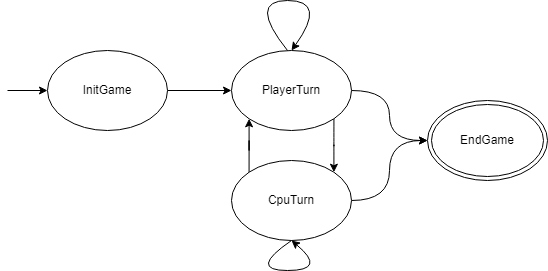

The diagram above was exported from draw.io. Its source (the exported page's mxGraphModel, read from the mxfile embedded in the PNG):
<mxGraphModel dx="753" dy="440" grid="1" gridSize="10" guides="1" tooltips="1" connect="1" arrows="1" fold="1" page="1" pageScale="1" pageWidth="827" pageHeight="1169" math="0" shadow="0">
  <root>
    <mxCell id="0" />
    <mxCell id="1" parent="0" />
    <mxCell id="pdpxPrhMid-IT7rclAIf-8" style="edgeStyle=orthogonalEdgeStyle;rounded=0;orthogonalLoop=1;jettySize=auto;html=1;" edge="1" parent="1" source="pdpxPrhMid-IT7rclAIf-1" target="pdpxPrhMid-IT7rclAIf-2">
      <mxGeometry relative="1" as="geometry" />
    </mxCell>
    <mxCell id="pdpxPrhMid-IT7rclAIf-1" value="InitGame" style="ellipse;whiteSpace=wrap;html=1;" vertex="1" parent="1">
      <mxGeometry x="170" y="220" width="120" height="80" as="geometry" />
    </mxCell>
    <mxCell id="pdpxPrhMid-IT7rclAIf-9" style="edgeStyle=orthogonalEdgeStyle;rounded=0;orthogonalLoop=1;jettySize=auto;html=1;exitX=1;exitY=1;exitDx=0;exitDy=0;entryX=1;entryY=0;entryDx=0;entryDy=0;curved=1;" edge="1" parent="1" source="pdpxPrhMid-IT7rclAIf-2" target="pdpxPrhMid-IT7rclAIf-3">
      <mxGeometry relative="1" as="geometry" />
    </mxCell>
    <mxCell id="pdpxPrhMid-IT7rclAIf-11" style="edgeStyle=orthogonalEdgeStyle;rounded=0;orthogonalLoop=1;jettySize=auto;html=1;exitX=1;exitY=0.5;exitDx=0;exitDy=0;entryX=0;entryY=0.5;entryDx=0;entryDy=0;curved=1;" edge="1" parent="1" source="pdpxPrhMid-IT7rclAIf-2" target="pdpxPrhMid-IT7rclAIf-6">
      <mxGeometry relative="1" as="geometry" />
    </mxCell>
    <mxCell id="pdpxPrhMid-IT7rclAIf-2" value="PlayerTurn" style="ellipse;whiteSpace=wrap;html=1;" vertex="1" parent="1">
      <mxGeometry x="354" y="220" width="120" height="80" as="geometry" />
    </mxCell>
    <mxCell id="pdpxPrhMid-IT7rclAIf-10" style="edgeStyle=orthogonalEdgeStyle;rounded=0;orthogonalLoop=1;jettySize=auto;html=1;exitX=0;exitY=0;exitDx=0;exitDy=0;entryX=0;entryY=1;entryDx=0;entryDy=0;" edge="1" parent="1" source="pdpxPrhMid-IT7rclAIf-3" target="pdpxPrhMid-IT7rclAIf-2">
      <mxGeometry relative="1" as="geometry" />
    </mxCell>
    <mxCell id="pdpxPrhMid-IT7rclAIf-12" style="edgeStyle=orthogonalEdgeStyle;rounded=0;orthogonalLoop=1;jettySize=auto;html=1;entryX=0;entryY=0.5;entryDx=0;entryDy=0;curved=1;" edge="1" parent="1" source="pdpxPrhMid-IT7rclAIf-3" target="pdpxPrhMid-IT7rclAIf-6">
      <mxGeometry relative="1" as="geometry" />
    </mxCell>
    <mxCell id="pdpxPrhMid-IT7rclAIf-3" value="CpuTurn" style="ellipse;whiteSpace=wrap;html=1;" vertex="1" parent="1">
      <mxGeometry x="354" y="330" width="120" height="80" as="geometry" />
    </mxCell>
    <mxCell id="pdpxPrhMid-IT7rclAIf-6" value="EndGame" style="ellipse;shape=doubleEllipse;whiteSpace=wrap;html=1;" vertex="1" parent="1">
      <mxGeometry x="550" y="270" width="120" height="80" as="geometry" />
    </mxCell>
    <mxCell id="pdpxPrhMid-IT7rclAIf-7" value="" style="endArrow=classic;html=1;rounded=0;" edge="1" parent="1" target="pdpxPrhMid-IT7rclAIf-1">
      <mxGeometry width="50" height="50" relative="1" as="geometry">
        <mxPoint x="130" y="260" as="sourcePoint" />
        <mxPoint x="320" y="210" as="targetPoint" />
      </mxGeometry>
    </mxCell>
    <mxCell id="pdpxPrhMid-IT7rclAIf-13" value="" style="curved=1;endArrow=classic;html=1;rounded=0;entryX=0.5;entryY=0;entryDx=0;entryDy=0;" edge="1" parent="1" target="pdpxPrhMid-IT7rclAIf-2">
      <mxGeometry width="50" height="50" relative="1" as="geometry">
        <mxPoint x="410" y="220" as="sourcePoint" />
        <mxPoint x="320" y="210" as="targetPoint" />
        <Array as="points">
          <mxPoint x="370" y="170" />
          <mxPoint x="450" y="170" />
        </Array>
      </mxGeometry>
    </mxCell>
    <mxCell id="pdpxPrhMid-IT7rclAIf-15" value="" style="curved=1;endArrow=classic;html=1;rounded=0;exitX=0.5;exitY=1;exitDx=0;exitDy=0;" edge="1" parent="1" source="pdpxPrhMid-IT7rclAIf-3">
      <mxGeometry width="50" height="50" relative="1" as="geometry">
        <mxPoint x="280" y="410" as="sourcePoint" />
        <mxPoint x="414" y="410" as="targetPoint" />
        <Array as="points">
          <mxPoint x="370" y="440" />
          <mxPoint x="450" y="440" />
        </Array>
      </mxGeometry>
    </mxCell>
  </root>
</mxGraphModel>